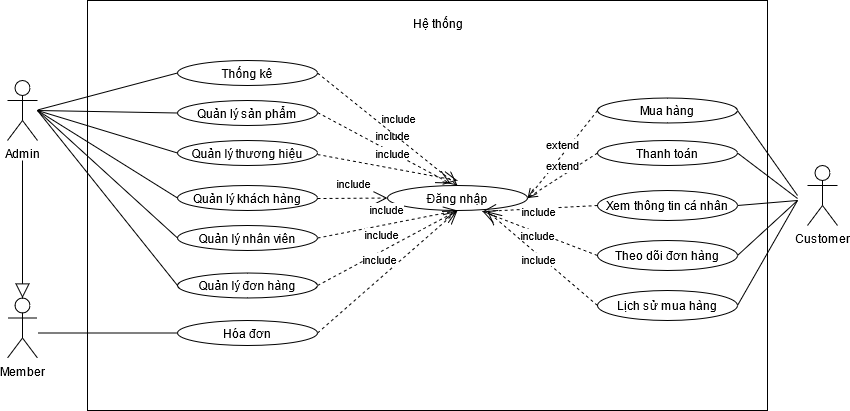

The diagram above was exported from draw.io. Its source (the exported page's mxGraphModel, read from the mxfile embedded in the PNG):
<mxGraphModel dx="868" dy="450" grid="1" gridSize="10" guides="1" tooltips="1" connect="1" arrows="1" fold="1" page="1" pageScale="1" pageWidth="827" pageHeight="1169" math="0" shadow="0">
  <root>
    <mxCell id="0" />
    <mxCell id="1" parent="0" />
    <mxCell id="ohXVMlRBMTFnmk6gmexn-1" value="Admin" style="shape=umlActor;verticalLabelPosition=bottom;verticalAlign=top;html=1;" parent="1" vertex="1">
      <mxGeometry x="120" y="140" width="30" height="60" as="geometry" />
    </mxCell>
    <mxCell id="ohXVMlRBMTFnmk6gmexn-4" value="Member" style="shape=umlActor;verticalLabelPosition=bottom;verticalAlign=top;html=1;" parent="1" vertex="1">
      <mxGeometry x="120" y="357.5" width="30" height="60" as="geometry" />
    </mxCell>
    <mxCell id="ohXVMlRBMTFnmk6gmexn-5" value="Customer" style="shape=umlActor;verticalLabelPosition=bottom;verticalAlign=top;html=1;" parent="1" vertex="1">
      <mxGeometry x="920" y="225" width="30" height="60" as="geometry" />
    </mxCell>
    <mxCell id="ohXVMlRBMTFnmk6gmexn-7" value="" style="html=1;" parent="1" vertex="1">
      <mxGeometry x="200" y="60" width="680" height="410" as="geometry" />
    </mxCell>
    <mxCell id="ohXVMlRBMTFnmk6gmexn-10" value="Thống kê" style="ellipse;" parent="1" vertex="1">
      <mxGeometry x="290" y="120" width="140" height="25" as="geometry" />
    </mxCell>
    <mxCell id="ohXVMlRBMTFnmk6gmexn-11" value="Quản lý sản phẩm" style="ellipse;" parent="1" vertex="1">
      <mxGeometry x="290" y="160" width="140" height="25" as="geometry" />
    </mxCell>
    <mxCell id="ohXVMlRBMTFnmk6gmexn-12" value="Quản lý thương hiệu" style="ellipse;" parent="1" vertex="1">
      <mxGeometry x="290" y="200" width="140" height="25" as="geometry" />
    </mxCell>
    <mxCell id="ohXVMlRBMTFnmk6gmexn-13" value="Đăng nhập" style="ellipse;" parent="1" vertex="1">
      <mxGeometry x="500" y="245" width="140" height="25" as="geometry" />
    </mxCell>
    <mxCell id="ohXVMlRBMTFnmk6gmexn-16" value="Quản lý khách hàng" style="ellipse;" parent="1" vertex="1">
      <mxGeometry x="290" y="245" width="140" height="25" as="geometry" />
    </mxCell>
    <mxCell id="ohXVMlRBMTFnmk6gmexn-17" value="Quản lý nhân viên" style="ellipse;" parent="1" vertex="1">
      <mxGeometry x="290" y="285" width="140" height="25" as="geometry" />
    </mxCell>
    <mxCell id="ohXVMlRBMTFnmk6gmexn-18" value="Quản lý đơn hàng" style="ellipse;" parent="1" vertex="1">
      <mxGeometry x="290" y="332.5" width="140" height="25" as="geometry" />
    </mxCell>
    <mxCell id="ohXVMlRBMTFnmk6gmexn-19" value="Mua hàng" style="ellipse;" parent="1" vertex="1">
      <mxGeometry x="710" y="157.5" width="140" height="25" as="geometry" />
    </mxCell>
    <mxCell id="ohXVMlRBMTFnmk6gmexn-20" value="Thanh toán" style="ellipse;" parent="1" vertex="1">
      <mxGeometry x="710" y="200" width="140" height="25" as="geometry" />
    </mxCell>
    <mxCell id="ohXVMlRBMTFnmk6gmexn-21" value="Hóa đơn" style="ellipse;" parent="1" vertex="1">
      <mxGeometry x="290" y="380" width="140" height="25" as="geometry" />
    </mxCell>
    <mxCell id="ohXVMlRBMTFnmk6gmexn-33" value="include" style="endArrow=open;endSize=12;dashed=1;html=1;entryX=0.45;entryY=-0.08;entryDx=0;entryDy=0;entryPerimeter=0;" parent="1" target="ohXVMlRBMTFnmk6gmexn-13" edge="1">
      <mxGeometry x="0.0221" y="15" width="160" relative="1" as="geometry">
        <mxPoint x="430" y="172" as="sourcePoint" />
        <mxPoint x="570" y="270" as="targetPoint" />
        <mxPoint as="offset" />
      </mxGeometry>
    </mxCell>
    <mxCell id="ohXVMlRBMTFnmk6gmexn-34" value="include" style="endArrow=open;endSize=12;dashed=1;html=1;" parent="1" edge="1">
      <mxGeometry x="0.0221" y="15" width="160" relative="1" as="geometry">
        <mxPoint x="430" y="214" as="sourcePoint" />
        <mxPoint x="570" y="240" as="targetPoint" />
        <mxPoint as="offset" />
      </mxGeometry>
    </mxCell>
    <mxCell id="ohXVMlRBMTFnmk6gmexn-35" value="include" style="endArrow=open;endSize=12;dashed=1;html=1;entryX=0;entryY=0.5;entryDx=0;entryDy=0;" parent="1" target="ohXVMlRBMTFnmk6gmexn-13" edge="1">
      <mxGeometry x="0.0221" y="15" width="160" relative="1" as="geometry">
        <mxPoint x="430" y="258" as="sourcePoint" />
        <mxPoint x="560" y="271" as="targetPoint" />
        <mxPoint as="offset" />
      </mxGeometry>
    </mxCell>
    <mxCell id="ohXVMlRBMTFnmk6gmexn-37" value="include" style="endArrow=open;endSize=12;dashed=1;html=1;entryX=0.5;entryY=1;entryDx=0;entryDy=0;" parent="1" target="ohXVMlRBMTFnmk6gmexn-13" edge="1">
      <mxGeometry x="0.0221" y="15" width="160" relative="1" as="geometry">
        <mxPoint x="430" y="297.5" as="sourcePoint" />
        <mxPoint x="500" y="240" as="targetPoint" />
        <mxPoint as="offset" />
      </mxGeometry>
    </mxCell>
    <mxCell id="ohXVMlRBMTFnmk6gmexn-38" value="include" style="endArrow=open;endSize=12;dashed=1;html=1;" parent="1" edge="1">
      <mxGeometry x="0.0221" y="15" width="160" relative="1" as="geometry">
        <mxPoint x="430" y="345" as="sourcePoint" />
        <mxPoint x="570" y="270" as="targetPoint" />
        <mxPoint as="offset" />
      </mxGeometry>
    </mxCell>
    <mxCell id="ohXVMlRBMTFnmk6gmexn-43" value="include" style="endArrow=open;endSize=12;dashed=1;html=1;exitX=1;exitY=0.5;exitDx=0;exitDy=0;" parent="1" source="ohXVMlRBMTFnmk6gmexn-21" edge="1">
      <mxGeometry x="0.0221" y="15" width="160" relative="1" as="geometry">
        <mxPoint x="460" y="375" as="sourcePoint" />
        <mxPoint x="570" y="270" as="targetPoint" />
        <mxPoint as="offset" />
      </mxGeometry>
    </mxCell>
    <mxCell id="ohXVMlRBMTFnmk6gmexn-50" value="" style="endArrow=none;html=1;rounded=0;entryX=0;entryY=0.5;entryDx=0;entryDy=0;" parent="1" target="ohXVMlRBMTFnmk6gmexn-10" edge="1">
      <mxGeometry relative="1" as="geometry">
        <mxPoint x="150" y="169.5" as="sourcePoint" />
        <mxPoint x="310" y="169.5" as="targetPoint" />
      </mxGeometry>
    </mxCell>
    <mxCell id="ohXVMlRBMTFnmk6gmexn-51" value="" style="endArrow=none;html=1;rounded=0;entryX=0;entryY=0.5;entryDx=0;entryDy=0;" parent="1" target="ohXVMlRBMTFnmk6gmexn-11" edge="1">
      <mxGeometry relative="1" as="geometry">
        <mxPoint x="150" y="170" as="sourcePoint" />
        <mxPoint x="300" y="142.5" as="targetPoint" />
      </mxGeometry>
    </mxCell>
    <mxCell id="ohXVMlRBMTFnmk6gmexn-52" value="" style="endArrow=none;html=1;rounded=0;entryX=0;entryY=0.5;entryDx=0;entryDy=0;" parent="1" target="ohXVMlRBMTFnmk6gmexn-12" edge="1">
      <mxGeometry relative="1" as="geometry">
        <mxPoint x="150" y="170" as="sourcePoint" />
        <mxPoint x="300" y="182.5" as="targetPoint" />
      </mxGeometry>
    </mxCell>
    <mxCell id="ohXVMlRBMTFnmk6gmexn-53" value="" style="endArrow=none;html=1;rounded=0;entryX=0;entryY=0.5;entryDx=0;entryDy=0;" parent="1" target="ohXVMlRBMTFnmk6gmexn-16" edge="1">
      <mxGeometry relative="1" as="geometry">
        <mxPoint x="150" y="170" as="sourcePoint" />
        <mxPoint x="300" y="222.5" as="targetPoint" />
      </mxGeometry>
    </mxCell>
    <mxCell id="ohXVMlRBMTFnmk6gmexn-54" value="" style="endArrow=none;html=1;rounded=0;entryX=0;entryY=0.5;entryDx=0;entryDy=0;" parent="1" target="ohXVMlRBMTFnmk6gmexn-17" edge="1">
      <mxGeometry relative="1" as="geometry">
        <mxPoint x="150" y="170" as="sourcePoint" />
        <mxPoint x="300" y="267.5" as="targetPoint" />
      </mxGeometry>
    </mxCell>
    <mxCell id="ohXVMlRBMTFnmk6gmexn-55" value="" style="endArrow=none;html=1;rounded=0;entryX=0;entryY=0.5;entryDx=0;entryDy=0;" parent="1" target="ohXVMlRBMTFnmk6gmexn-18" edge="1">
      <mxGeometry relative="1" as="geometry">
        <mxPoint x="150" y="170" as="sourcePoint" />
        <mxPoint x="310" y="277.5" as="targetPoint" />
      </mxGeometry>
    </mxCell>
    <mxCell id="ohXVMlRBMTFnmk6gmexn-57" value="" style="endArrow=none;html=1;rounded=0;entryX=0;entryY=0.5;entryDx=0;entryDy=0;" parent="1" target="ohXVMlRBMTFnmk6gmexn-21" edge="1">
      <mxGeometry relative="1" as="geometry">
        <mxPoint x="150" y="392.5" as="sourcePoint" />
        <mxPoint x="290" y="567.5" as="targetPoint" />
      </mxGeometry>
    </mxCell>
    <mxCell id="ohXVMlRBMTFnmk6gmexn-58" value="" style="endArrow=none;html=1;rounded=0;exitX=1;exitY=0.5;exitDx=0;exitDy=0;" parent="1" source="ohXVMlRBMTFnmk6gmexn-19" edge="1">
      <mxGeometry relative="1" as="geometry">
        <mxPoint x="827" y="185" as="sourcePoint" />
        <mxPoint x="910" y="255" as="targetPoint" />
      </mxGeometry>
    </mxCell>
    <mxCell id="ohXVMlRBMTFnmk6gmexn-59" value="" style="endArrow=none;html=1;rounded=0;exitX=1;exitY=0.5;exitDx=0;exitDy=0;" parent="1" source="ohXVMlRBMTFnmk6gmexn-20" edge="1">
      <mxGeometry relative="1" as="geometry">
        <mxPoint x="837" y="202.5" as="sourcePoint" />
        <mxPoint x="910" y="258" as="targetPoint" />
      </mxGeometry>
    </mxCell>
    <mxCell id="9zgWOftlULFcEuDQY6kz-5" value="Hệ thống" style="text;strokeColor=none;fillColor=none;spacingLeft=4;spacingRight=4;overflow=hidden;rotatable=0;points=[[0,0.5],[1,0.5]];portConstraint=eastwest;fontSize=12;" parent="1" vertex="1">
      <mxGeometry x="520" y="70" width="70" height="30" as="geometry" />
    </mxCell>
    <mxCell id="vwbTvTCLltFQ112uUcvy-2" value="" style="endArrow=block;endFill=0;endSize=12;html=1;entryX=0.5;entryY=0;entryDx=0;entryDy=0;entryPerimeter=0;" parent="1" target="ohXVMlRBMTFnmk6gmexn-4" edge="1">
      <mxGeometry width="160" relative="1" as="geometry">
        <mxPoint x="135" y="220" as="sourcePoint" />
        <mxPoint x="520" y="230" as="targetPoint" />
      </mxGeometry>
    </mxCell>
    <mxCell id="vwbTvTCLltFQ112uUcvy-4" value="extend" style="html=1;verticalAlign=bottom;endArrow=open;dashed=1;endSize=8;exitX=0;exitY=0.5;exitDx=0;exitDy=0;" parent="1" source="ohXVMlRBMTFnmk6gmexn-19" edge="1">
      <mxGeometry relative="1" as="geometry">
        <mxPoint x="590" y="270" as="sourcePoint" />
        <mxPoint x="640" y="258" as="targetPoint" />
      </mxGeometry>
    </mxCell>
    <mxCell id="vwbTvTCLltFQ112uUcvy-5" value="extend" style="html=1;verticalAlign=bottom;endArrow=open;dashed=1;endSize=8;exitX=0;exitY=0.5;exitDx=0;exitDy=0;entryX=1;entryY=0.5;entryDx=0;entryDy=0;" parent="1" source="ohXVMlRBMTFnmk6gmexn-20" target="ohXVMlRBMTFnmk6gmexn-13" edge="1">
      <mxGeometry relative="1" as="geometry">
        <mxPoint x="697" y="202.5" as="sourcePoint" />
        <mxPoint x="580" y="255" as="targetPoint" />
      </mxGeometry>
    </mxCell>
    <mxCell id="vwbTvTCLltFQ112uUcvy-6" value="include" style="endArrow=open;endSize=12;dashed=1;html=1;entryX=0.5;entryY=0;entryDx=0;entryDy=0;exitX=1;exitY=0.5;exitDx=0;exitDy=0;" parent="1" source="ohXVMlRBMTFnmk6gmexn-10" target="ohXVMlRBMTFnmk6gmexn-13" edge="1">
      <mxGeometry x="0.0221" y="15" width="160" relative="1" as="geometry">
        <mxPoint x="440" y="182" as="sourcePoint" />
        <mxPoint x="573" y="253" as="targetPoint" />
        <mxPoint as="offset" />
      </mxGeometry>
    </mxCell>
    <mxCell id="k_fwSiGMeeD-WlAq2CU0-2" value="Xem thông tin cá nhân" style="ellipse;" vertex="1" parent="1">
      <mxGeometry x="710" y="250" width="140" height="30" as="geometry" />
    </mxCell>
    <mxCell id="k_fwSiGMeeD-WlAq2CU0-3" value="Theo dõi đơn hàng" style="ellipse;" vertex="1" parent="1">
      <mxGeometry x="710" y="300" width="140" height="30" as="geometry" />
    </mxCell>
    <mxCell id="k_fwSiGMeeD-WlAq2CU0-4" value="Lịch sử mua hàng" style="ellipse;" vertex="1" parent="1">
      <mxGeometry x="710" y="350" width="140" height="30" as="geometry" />
    </mxCell>
    <mxCell id="k_fwSiGMeeD-WlAq2CU0-5" value="" style="endArrow=none;html=1;rounded=0;exitX=1;exitY=0.5;exitDx=0;exitDy=0;" edge="1" parent="1" source="k_fwSiGMeeD-WlAq2CU0-2">
      <mxGeometry relative="1" as="geometry">
        <mxPoint x="860" y="267.5" as="sourcePoint" />
        <mxPoint x="910" y="260" as="targetPoint" />
      </mxGeometry>
    </mxCell>
    <mxCell id="k_fwSiGMeeD-WlAq2CU0-6" value="" style="endArrow=none;html=1;rounded=0;exitX=1;exitY=0.5;exitDx=0;exitDy=0;" edge="1" parent="1" source="k_fwSiGMeeD-WlAq2CU0-3">
      <mxGeometry relative="1" as="geometry">
        <mxPoint x="860" y="315" as="sourcePoint" />
        <mxPoint x="910" y="260" as="targetPoint" />
      </mxGeometry>
    </mxCell>
    <mxCell id="k_fwSiGMeeD-WlAq2CU0-7" value="" style="endArrow=none;html=1;rounded=0;exitX=1;exitY=0.5;exitDx=0;exitDy=0;" edge="1" parent="1" source="k_fwSiGMeeD-WlAq2CU0-4">
      <mxGeometry relative="1" as="geometry">
        <mxPoint x="860" y="365" as="sourcePoint" />
        <mxPoint x="910" y="260" as="targetPoint" />
      </mxGeometry>
    </mxCell>
    <mxCell id="k_fwSiGMeeD-WlAq2CU0-8" value="include" style="endArrow=open;endSize=12;dashed=1;html=1;exitX=0;exitY=0.5;exitDx=0;exitDy=0;entryX=0.679;entryY=1.04;entryDx=0;entryDy=0;entryPerimeter=0;" edge="1" parent="1" source="k_fwSiGMeeD-WlAq2CU0-2" target="ohXVMlRBMTFnmk6gmexn-13">
      <mxGeometry x="0.031" y="3" width="160" relative="1" as="geometry">
        <mxPoint x="440" y="402.5" as="sourcePoint" />
        <mxPoint x="580" y="280" as="targetPoint" />
        <mxPoint as="offset" />
      </mxGeometry>
    </mxCell>
    <mxCell id="k_fwSiGMeeD-WlAq2CU0-9" value="include" style="endArrow=open;endSize=12;dashed=1;html=1;exitX=0;exitY=0.5;exitDx=0;exitDy=0;entryX=0.679;entryY=1.04;entryDx=0;entryDy=0;entryPerimeter=0;" edge="1" parent="1" source="k_fwSiGMeeD-WlAq2CU0-3" target="ohXVMlRBMTFnmk6gmexn-13">
      <mxGeometry x="0.031" y="3" width="160" relative="1" as="geometry">
        <mxPoint x="720" y="315" as="sourcePoint" />
        <mxPoint x="605.06" y="281" as="targetPoint" />
        <mxPoint as="offset" />
      </mxGeometry>
    </mxCell>
    <mxCell id="k_fwSiGMeeD-WlAq2CU0-10" value="include" style="endArrow=open;endSize=12;dashed=1;html=1;exitX=0;exitY=0.5;exitDx=0;exitDy=0;" edge="1" parent="1" source="k_fwSiGMeeD-WlAq2CU0-4">
      <mxGeometry x="0.031" y="3" width="160" relative="1" as="geometry">
        <mxPoint x="720" y="365" as="sourcePoint" />
        <mxPoint x="600" y="271" as="targetPoint" />
        <mxPoint as="offset" />
      </mxGeometry>
    </mxCell>
  </root>
</mxGraphModel>